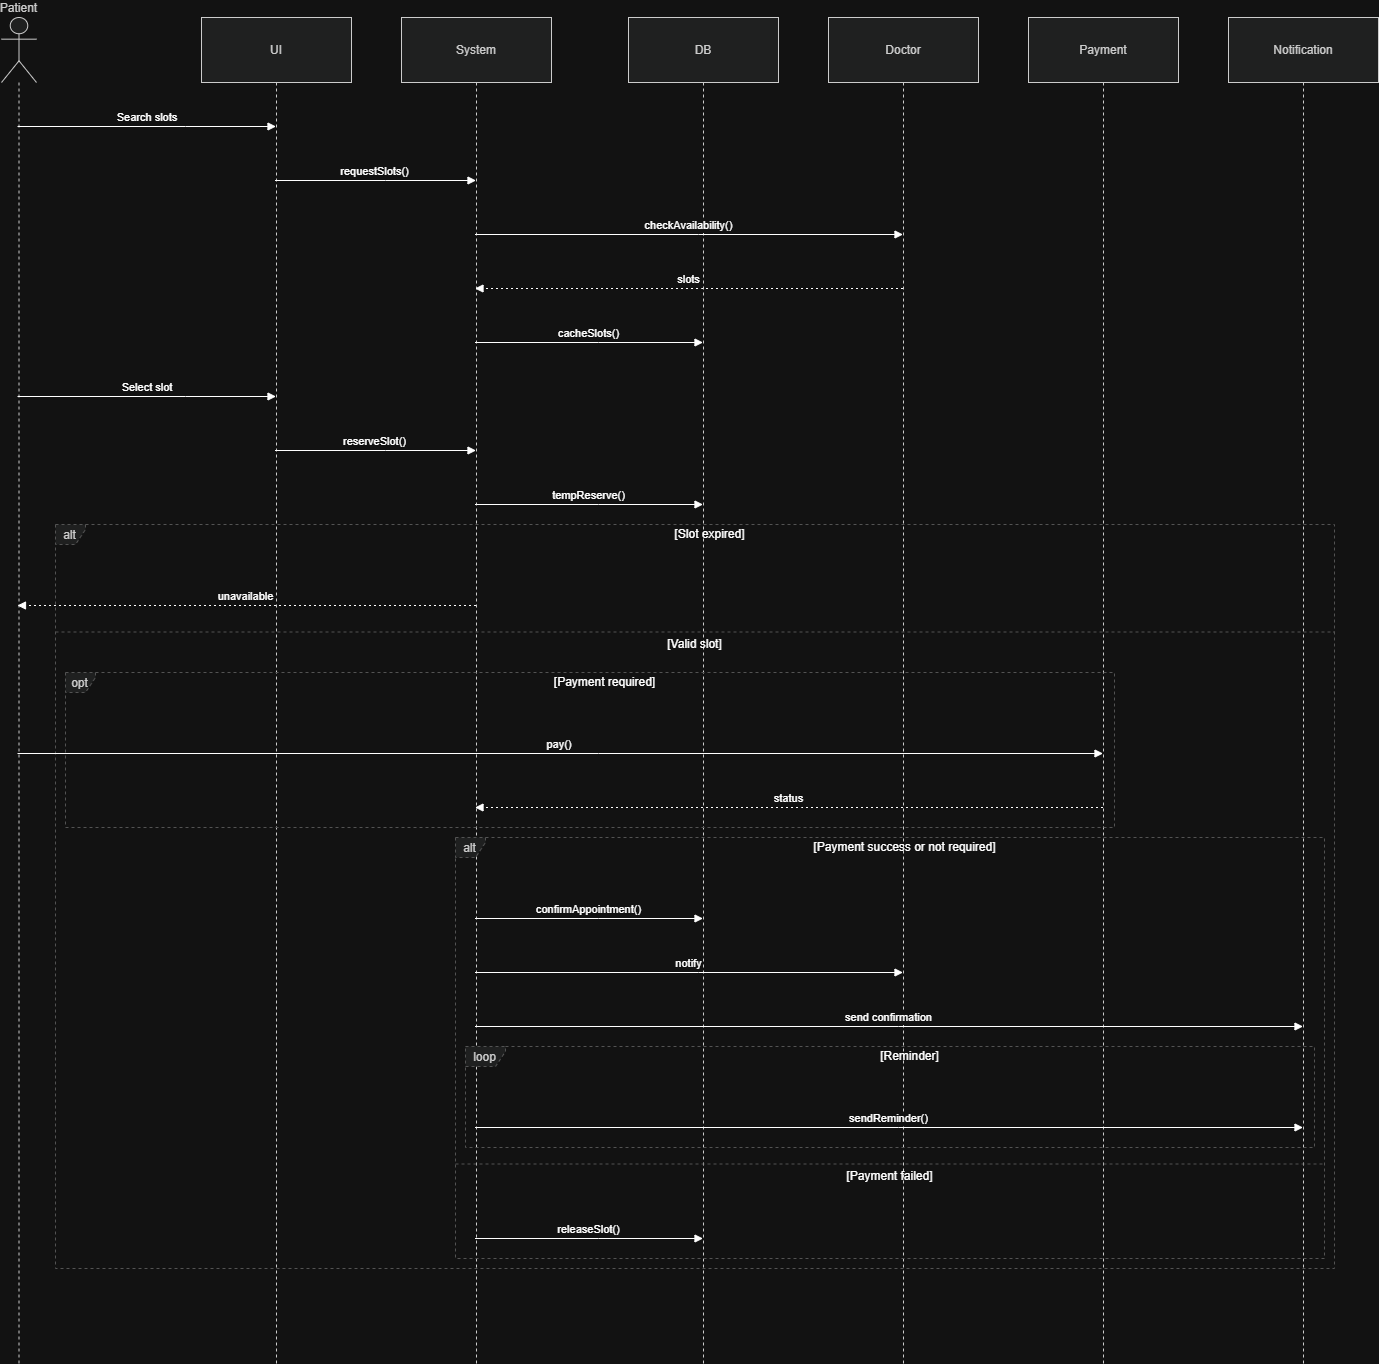

The diagram above was exported from draw.io. Its source (the exported page's mxGraphModel, read from the mxfile embedded in the PNG):
<mxGraphModel dx="2060" dy="1124" grid="1" gridSize="10" guides="1" tooltips="1" connect="1" arrows="1" fold="1" page="1" pageScale="1" pageWidth="850" pageHeight="1100" math="0" shadow="0">
  <root>
    <mxCell id="0" />
    <mxCell id="1" parent="0" />
    <mxCell id="1VFR6KdIIi10V02LEXMB-128" edge="1" parent="1" source="1VFR6KdIIi10V02LEXMB-103" style="curved=1;startArrow=none;;fillColor=none;;exitX=0.17;exitY=0;entryX=0.11;entryY=1.01;rounded=0;" value="">
      <mxGeometry relative="1" as="geometry">
        <Array as="points">
          <mxPoint x="535" y="831" />
          <mxPoint x="535" y="536" />
        </Array>
        <mxPoint x="715.8235294117649" y="497.9999999999998" as="targetPoint" />
      </mxGeometry>
    </mxCell>
    <mxCell id="1VFR6KdIIi10V02LEXMB-350" parent="1" style="shape=umlLifeline;perimeter=lifelinePerimeter;whiteSpace=wrap;container=1;dropTarget=0;collapsible=0;recursiveResize=0;outlineConnect=0;portConstraint=eastwest;newEdgeStyle={&quot;edgeStyle&quot;:&quot;elbowEdgeStyle&quot;,&quot;elbow&quot;:&quot;vertical&quot;,&quot;curved&quot;:0,&quot;rounded&quot;:0};participant=umlActor;verticalAlign=bottom;labelPosition=center;verticalLabelPosition=top;align=center;size=65;fillColor=light-dark(#eeeeee,#1f2020);strokeColor=light-dark(#999999,#cccccc);fontColor=light-dark(#333333,#cccccc);" value="Patient" vertex="1">
      <mxGeometry height="1346" width="35" x="20" y="370" as="geometry" />
    </mxCell>
    <mxCell id="1VFR6KdIIi10V02LEXMB-351" parent="1" style="shape=umlLifeline;perimeter=lifelinePerimeter;whiteSpace=wrap;container=1;dropTarget=0;collapsible=0;recursiveResize=0;outlineConnect=0;portConstraint=eastwest;newEdgeStyle={&quot;edgeStyle&quot;:&quot;elbowEdgeStyle&quot;,&quot;elbow&quot;:&quot;vertical&quot;,&quot;curved&quot;:0,&quot;rounded&quot;:0};size=65;fillColor=light-dark(#eeeeee,#1f2020);strokeColor=light-dark(#999999,#cccccc);fontColor=light-dark(#333333,#cccccc);" value="UI" vertex="1">
      <mxGeometry height="1346" width="150" x="220" y="370" as="geometry" />
    </mxCell>
    <mxCell id="1VFR6KdIIi10V02LEXMB-352" parent="1" style="shape=umlLifeline;perimeter=lifelinePerimeter;whiteSpace=wrap;container=1;dropTarget=0;collapsible=0;recursiveResize=0;outlineConnect=0;portConstraint=eastwest;newEdgeStyle={&quot;edgeStyle&quot;:&quot;elbowEdgeStyle&quot;,&quot;elbow&quot;:&quot;vertical&quot;,&quot;curved&quot;:0,&quot;rounded&quot;:0};size=65;fillColor=light-dark(#eeeeee,#1f2020);strokeColor=light-dark(#999999,#cccccc);fontColor=light-dark(#333333,#cccccc);" value="System" vertex="1">
      <mxGeometry height="1346" width="150" x="420" y="370" as="geometry" />
    </mxCell>
    <mxCell id="1VFR6KdIIi10V02LEXMB-353" parent="1" style="shape=umlLifeline;perimeter=lifelinePerimeter;whiteSpace=wrap;container=1;dropTarget=0;collapsible=0;recursiveResize=0;outlineConnect=0;portConstraint=eastwest;newEdgeStyle={&quot;edgeStyle&quot;:&quot;elbowEdgeStyle&quot;,&quot;elbow&quot;:&quot;vertical&quot;,&quot;curved&quot;:0,&quot;rounded&quot;:0};size=65;fillColor=light-dark(#eeeeee,#1f2020);strokeColor=light-dark(#999999,#cccccc);fontColor=light-dark(#333333,#cccccc);" value="DB" vertex="1">
      <mxGeometry height="1346" width="150" x="647" y="370" as="geometry" />
    </mxCell>
    <mxCell id="1VFR6KdIIi10V02LEXMB-354" parent="1" style="shape=umlLifeline;perimeter=lifelinePerimeter;whiteSpace=wrap;container=1;dropTarget=0;collapsible=0;recursiveResize=0;outlineConnect=0;portConstraint=eastwest;newEdgeStyle={&quot;edgeStyle&quot;:&quot;elbowEdgeStyle&quot;,&quot;elbow&quot;:&quot;vertical&quot;,&quot;curved&quot;:0,&quot;rounded&quot;:0};size=65;fillColor=light-dark(#eeeeee,#1f2020);strokeColor=light-dark(#999999,#cccccc);fontColor=light-dark(#333333,#cccccc);" value="Doctor" vertex="1">
      <mxGeometry height="1346" width="150" x="847" y="370" as="geometry" />
    </mxCell>
    <mxCell id="1VFR6KdIIi10V02LEXMB-355" parent="1" style="shape=umlLifeline;perimeter=lifelinePerimeter;whiteSpace=wrap;container=1;dropTarget=0;collapsible=0;recursiveResize=0;outlineConnect=0;portConstraint=eastwest;newEdgeStyle={&quot;edgeStyle&quot;:&quot;elbowEdgeStyle&quot;,&quot;elbow&quot;:&quot;vertical&quot;,&quot;curved&quot;:0,&quot;rounded&quot;:0};size=65;fillColor=light-dark(#eeeeee,#1f2020);strokeColor=light-dark(#999999,#cccccc);fontColor=light-dark(#333333,#cccccc);" value="Payment" vertex="1">
      <mxGeometry height="1346" width="150" x="1047" y="370" as="geometry" />
    </mxCell>
    <mxCell id="1VFR6KdIIi10V02LEXMB-356" parent="1" style="shape=umlLifeline;perimeter=lifelinePerimeter;whiteSpace=wrap;container=1;dropTarget=0;collapsible=0;recursiveResize=0;outlineConnect=0;portConstraint=eastwest;newEdgeStyle={&quot;edgeStyle&quot;:&quot;elbowEdgeStyle&quot;,&quot;elbow&quot;:&quot;vertical&quot;,&quot;curved&quot;:0,&quot;rounded&quot;:0};size=65;fillColor=light-dark(#eeeeee,#1f2020);strokeColor=light-dark(#999999,#cccccc);fontColor=light-dark(#333333,#cccccc);" value="Notification" vertex="1">
      <mxGeometry height="1346" width="150" x="1247" y="370" as="geometry" />
    </mxCell>
    <mxCell id="1VFR6KdIIi10V02LEXMB-357" parent="1" style="shape=umlFrame;dashed=1;pointerEvents=0;dropTarget=0;strokeColor=#B3B3B3;height=20;width=30;fillColor=light-dark(#eeeeee,#1f2020);fontColor=light-dark(#333333,#cccccc);" value="opt" vertex="1">
      <mxGeometry height="155" width="1049" x="84" y="1025" as="geometry" />
    </mxCell>
    <mxCell id="1VFR6KdIIi10V02LEXMB-358" parent="1VFR6KdIIi10V02LEXMB-357" style="text;strokeColor=none;fillColor=none;align=center;verticalAlign=middle;whiteSpace=wrap;" value="[Payment required]" vertex="1">
      <mxGeometry height="20" width="1019" x="30" as="geometry" />
    </mxCell>
    <mxCell id="1VFR6KdIIi10V02LEXMB-359" parent="1" style="shape=umlFrame;dashed=1;pointerEvents=0;dropTarget=0;strokeColor=#B3B3B3;height=20;width=40;fillColor=light-dark(#eeeeee,#1f2020);fontColor=light-dark(#333333,#cccccc);" value="loop" vertex="1">
      <mxGeometry height="101" width="849" x="484" y="1399" as="geometry" />
    </mxCell>
    <mxCell id="1VFR6KdIIi10V02LEXMB-360" parent="1VFR6KdIIi10V02LEXMB-359" style="text;strokeColor=none;fillColor=none;align=center;verticalAlign=middle;whiteSpace=wrap;" value="[Reminder]" vertex="1">
      <mxGeometry height="20" width="809" x="40" as="geometry" />
    </mxCell>
    <mxCell id="1VFR6KdIIi10V02LEXMB-361" parent="1" style="shape=umlFrame;dashed=1;pointerEvents=0;dropTarget=0;strokeColor=#B3B3B3;height=20;width=30;fillColor=light-dark(#eeeeee,#1f2020);fontColor=light-dark(#333333,#cccccc);" value="alt" vertex="1">
      <mxGeometry height="421" width="869" x="474" y="1190" as="geometry" />
    </mxCell>
    <mxCell id="1VFR6KdIIi10V02LEXMB-362" parent="1VFR6KdIIi10V02LEXMB-361" style="text;strokeColor=none;fillColor=none;align=center;verticalAlign=middle;whiteSpace=wrap;" value="[Payment success or not required]" vertex="1">
      <mxGeometry height="20" width="839" x="30" as="geometry" />
    </mxCell>
    <mxCell id="1VFR6KdIIi10V02LEXMB-363" parent="1VFR6KdIIi10V02LEXMB-361" style="shape=line;dashed=1;whiteSpace=wrap;verticalAlign=top;labelPosition=center;verticalLabelPosition=middle;align=center;strokeColor=#B3B3B3;" value="[Payment failed]" vertex="1">
      <mxGeometry height="3" width="869" y="325" as="geometry" />
    </mxCell>
    <mxCell id="1VFR6KdIIi10V02LEXMB-364" parent="1" style="shape=umlFrame;dashed=1;pointerEvents=0;dropTarget=0;strokeColor=#B3B3B3;height=20;width=30;fillColor=light-dark(#eeeeee,#1f2020);fontColor=light-dark(#333333,#cccccc);" value="alt" vertex="1">
      <mxGeometry height="744" width="1279" x="74" y="877" as="geometry" />
    </mxCell>
    <mxCell id="1VFR6KdIIi10V02LEXMB-365" parent="1VFR6KdIIi10V02LEXMB-364" style="text;strokeColor=none;fillColor=none;align=center;verticalAlign=middle;whiteSpace=wrap;" value="[Slot expired]" vertex="1">
      <mxGeometry height="20" width="1249" x="30" as="geometry" />
    </mxCell>
    <mxCell id="1VFR6KdIIi10V02LEXMB-366" parent="1VFR6KdIIi10V02LEXMB-364" style="shape=line;dashed=1;whiteSpace=wrap;verticalAlign=top;labelPosition=center;verticalLabelPosition=middle;align=center;strokeColor=#B3B3B3;" value="[Valid slot]" vertex="1">
      <mxGeometry height="3" width="1279" y="106" as="geometry" />
    </mxCell>
    <mxCell id="1VFR6KdIIi10V02LEXMB-367" edge="1" parent="1" source="1VFR6KdIIi10V02LEXMB-350" style="verticalAlign=bottom;edgeStyle=elbowEdgeStyle;elbow=vertical;curved=0;rounded=0;endArrow=block;" target="1VFR6KdIIi10V02LEXMB-351" value="Search slots">
      <mxGeometry relative="1" as="geometry">
        <Array as="points">
          <mxPoint x="204" y="479" />
        </Array>
      </mxGeometry>
    </mxCell>
    <mxCell id="1VFR6KdIIi10V02LEXMB-368" edge="1" parent="1" source="1VFR6KdIIi10V02LEXMB-351" style="verticalAlign=bottom;edgeStyle=elbowEdgeStyle;elbow=vertical;curved=0;rounded=0;endArrow=block;" target="1VFR6KdIIi10V02LEXMB-352" value="requestSlots()">
      <mxGeometry relative="1" as="geometry">
        <Array as="points">
          <mxPoint x="404" y="533" />
        </Array>
      </mxGeometry>
    </mxCell>
    <mxCell id="1VFR6KdIIi10V02LEXMB-369" edge="1" parent="1" source="1VFR6KdIIi10V02LEXMB-352" style="verticalAlign=bottom;edgeStyle=elbowEdgeStyle;elbow=vertical;curved=0;rounded=0;endArrow=block;" target="1VFR6KdIIi10V02LEXMB-354" value="checkAvailability()">
      <mxGeometry relative="1" as="geometry">
        <Array as="points">
          <mxPoint x="717" y="587" />
        </Array>
      </mxGeometry>
    </mxCell>
    <mxCell id="1VFR6KdIIi10V02LEXMB-370" edge="1" parent="1" source="1VFR6KdIIi10V02LEXMB-354" style="verticalAlign=bottom;edgeStyle=elbowEdgeStyle;elbow=vertical;curved=0;rounded=0;dashed=1;dashPattern=2 3;endArrow=block;" target="1VFR6KdIIi10V02LEXMB-352" value="slots">
      <mxGeometry relative="1" as="geometry">
        <Array as="points">
          <mxPoint x="720" y="641" />
        </Array>
      </mxGeometry>
    </mxCell>
    <mxCell id="1VFR6KdIIi10V02LEXMB-371" edge="1" parent="1" source="1VFR6KdIIi10V02LEXMB-352" style="verticalAlign=bottom;edgeStyle=elbowEdgeStyle;elbow=vertical;curved=0;rounded=0;endArrow=block;" target="1VFR6KdIIi10V02LEXMB-353" value="cacheSlots()">
      <mxGeometry relative="1" as="geometry">
        <Array as="points">
          <mxPoint x="617" y="695" />
        </Array>
      </mxGeometry>
    </mxCell>
    <mxCell id="1VFR6KdIIi10V02LEXMB-372" edge="1" parent="1" source="1VFR6KdIIi10V02LEXMB-350" style="verticalAlign=bottom;edgeStyle=elbowEdgeStyle;elbow=vertical;curved=0;rounded=0;endArrow=block;" target="1VFR6KdIIi10V02LEXMB-351" value="Select slot">
      <mxGeometry relative="1" as="geometry">
        <Array as="points">
          <mxPoint x="204" y="749" />
        </Array>
      </mxGeometry>
    </mxCell>
    <mxCell id="1VFR6KdIIi10V02LEXMB-373" edge="1" parent="1" source="1VFR6KdIIi10V02LEXMB-351" style="verticalAlign=bottom;edgeStyle=elbowEdgeStyle;elbow=vertical;curved=0;rounded=0;endArrow=block;" target="1VFR6KdIIi10V02LEXMB-352" value="reserveSlot()">
      <mxGeometry relative="1" as="geometry">
        <Array as="points">
          <mxPoint x="404" y="803" />
        </Array>
      </mxGeometry>
    </mxCell>
    <mxCell id="1VFR6KdIIi10V02LEXMB-374" edge="1" parent="1" source="1VFR6KdIIi10V02LEXMB-352" style="verticalAlign=bottom;edgeStyle=elbowEdgeStyle;elbow=vertical;curved=0;rounded=0;endArrow=block;" target="1VFR6KdIIi10V02LEXMB-353" value="tempReserve()">
      <mxGeometry relative="1" as="geometry">
        <Array as="points">
          <mxPoint x="617" y="857" />
        </Array>
      </mxGeometry>
    </mxCell>
    <mxCell id="1VFR6KdIIi10V02LEXMB-375" edge="1" parent="1" source="1VFR6KdIIi10V02LEXMB-352" style="verticalAlign=bottom;edgeStyle=elbowEdgeStyle;elbow=vertical;curved=0;rounded=0;dashed=1;dashPattern=2 3;endArrow=block;" target="1VFR6KdIIi10V02LEXMB-350" value="unavailable">
      <mxGeometry relative="1" as="geometry">
        <Array as="points">
          <mxPoint x="307" y="958" />
        </Array>
      </mxGeometry>
    </mxCell>
    <mxCell id="1VFR6KdIIi10V02LEXMB-376" edge="1" parent="1" source="1VFR6KdIIi10V02LEXMB-350" style="verticalAlign=bottom;edgeStyle=elbowEdgeStyle;elbow=vertical;curved=0;rounded=0;endArrow=block;" target="1VFR6KdIIi10V02LEXMB-355" value="pay()">
      <mxGeometry relative="1" as="geometry">
        <Array as="points">
          <mxPoint x="617" y="1106" />
        </Array>
      </mxGeometry>
    </mxCell>
    <mxCell id="1VFR6KdIIi10V02LEXMB-377" edge="1" parent="1" source="1VFR6KdIIi10V02LEXMB-355" style="verticalAlign=bottom;edgeStyle=elbowEdgeStyle;elbow=vertical;curved=0;rounded=0;dashed=1;dashPattern=2 3;endArrow=block;" target="1VFR6KdIIi10V02LEXMB-352" value="status">
      <mxGeometry relative="1" as="geometry">
        <Array as="points">
          <mxPoint x="820" y="1160" />
        </Array>
      </mxGeometry>
    </mxCell>
    <mxCell id="1VFR6KdIIi10V02LEXMB-378" edge="1" parent="1" source="1VFR6KdIIi10V02LEXMB-352" style="verticalAlign=bottom;edgeStyle=elbowEdgeStyle;elbow=vertical;curved=0;rounded=0;endArrow=block;" target="1VFR6KdIIi10V02LEXMB-353" value="confirmAppointment()">
      <mxGeometry relative="1" as="geometry">
        <Array as="points">
          <mxPoint x="617" y="1271" />
        </Array>
      </mxGeometry>
    </mxCell>
    <mxCell id="1VFR6KdIIi10V02LEXMB-379" edge="1" parent="1" source="1VFR6KdIIi10V02LEXMB-352" style="verticalAlign=bottom;edgeStyle=elbowEdgeStyle;elbow=vertical;curved=0;rounded=0;endArrow=block;" target="1VFR6KdIIi10V02LEXMB-354" value="notify">
      <mxGeometry relative="1" as="geometry">
        <Array as="points">
          <mxPoint x="717" y="1325" />
        </Array>
      </mxGeometry>
    </mxCell>
    <mxCell id="1VFR6KdIIi10V02LEXMB-380" edge="1" parent="1" source="1VFR6KdIIi10V02LEXMB-352" style="verticalAlign=bottom;edgeStyle=elbowEdgeStyle;elbow=vertical;curved=0;rounded=0;endArrow=block;" target="1VFR6KdIIi10V02LEXMB-356" value="send confirmation">
      <mxGeometry relative="1" as="geometry">
        <Array as="points">
          <mxPoint x="917" y="1379" />
        </Array>
      </mxGeometry>
    </mxCell>
    <mxCell id="1VFR6KdIIi10V02LEXMB-381" edge="1" parent="1" source="1VFR6KdIIi10V02LEXMB-352" style="verticalAlign=bottom;edgeStyle=elbowEdgeStyle;elbow=vertical;curved=0;rounded=0;endArrow=block;" target="1VFR6KdIIi10V02LEXMB-356" value="sendReminder()">
      <mxGeometry relative="1" as="geometry">
        <Array as="points">
          <mxPoint x="917" y="1480" />
        </Array>
      </mxGeometry>
    </mxCell>
    <mxCell id="1VFR6KdIIi10V02LEXMB-382" edge="1" parent="1" source="1VFR6KdIIi10V02LEXMB-352" style="verticalAlign=bottom;edgeStyle=elbowEdgeStyle;elbow=vertical;curved=0;rounded=0;endArrow=block;" target="1VFR6KdIIi10V02LEXMB-353" value="releaseSlot()">
      <mxGeometry relative="1" as="geometry">
        <Array as="points">
          <mxPoint x="617" y="1591" />
        </Array>
      </mxGeometry>
    </mxCell>
  </root>
</mxGraphModel>